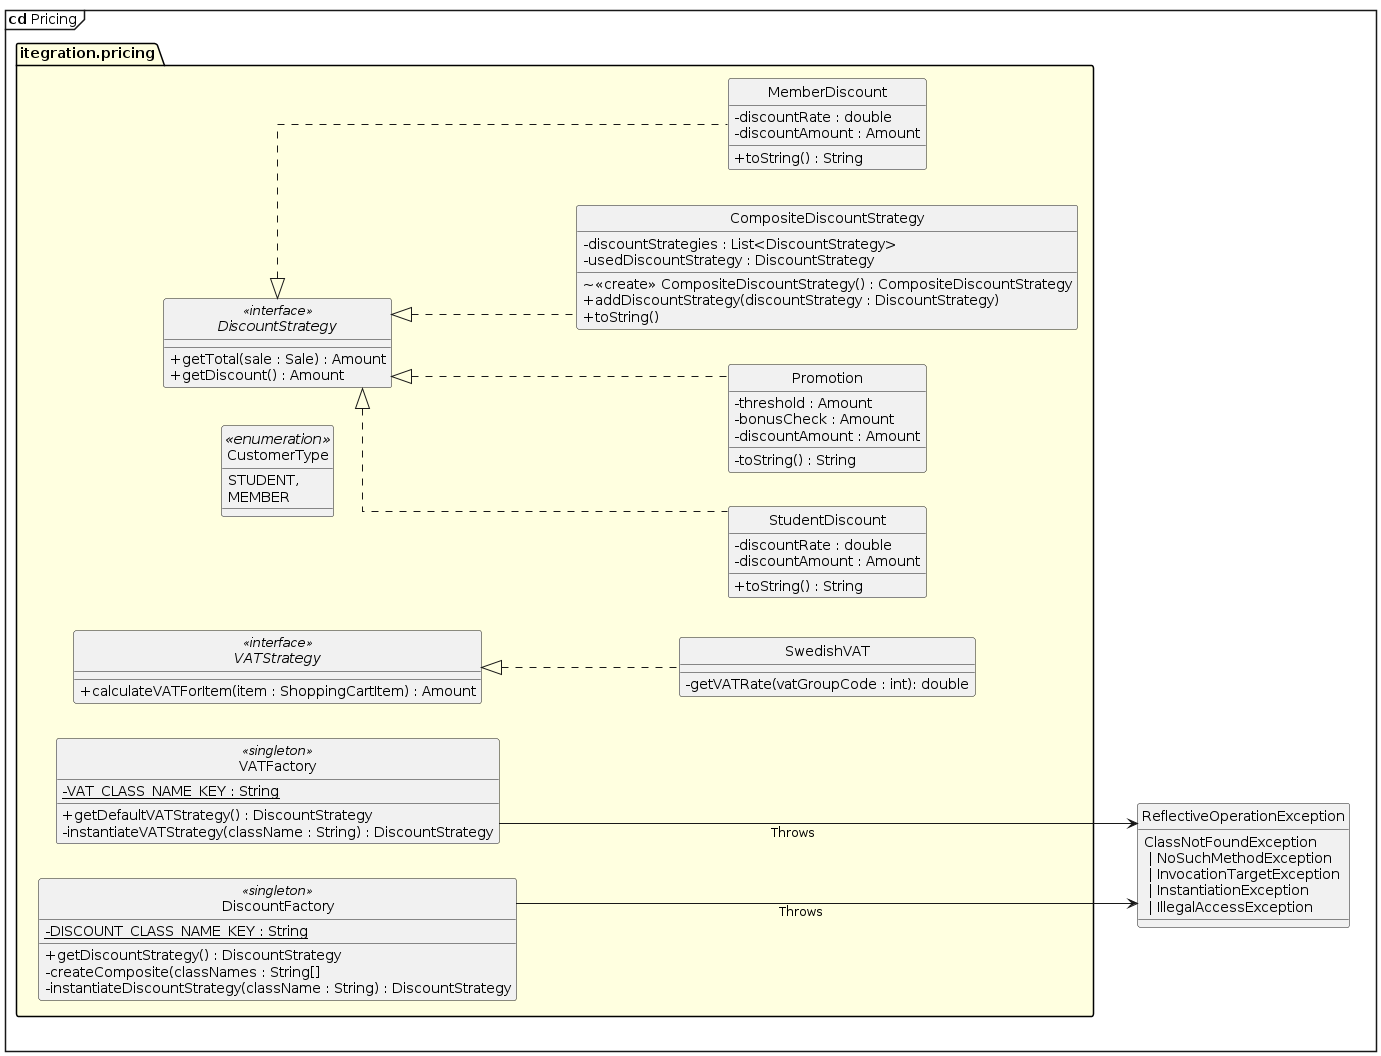

The diagram above was rendered by PlantUML. Its source (embedded in the PNG):
@startuml
hide circle
skinparam linetype ortho
skinparam package {
    BackgroundColor LightYellow
}
'top to bottom direction
left to right direction
skinparam ClassAttributeIconSize 0
mainframe **cd** Pricing

package itegration.pricing {
    enum "//<<enumeration>>//\nCustomerType" as CustomerType {
        STUDENT,
        MEMBER
    }
    class DiscountFactory <<singleton>> {
        - {static} DISCOUNT_CLASS_NAME_KEY : String
        + getDiscountStrategy() : DiscountStrategy
        - createComposite(classNames : String[]
        - instantiateDiscountStrategy(className : String) : DiscountStrategy
    }
     interface DiscountStrategy <<interface>>{
        + getTotal(sale : Sale) : Amount
        + getDiscount() : Amount
    }
     class CompositeDiscountStrategy {
        - discountStrategies : List<DiscountStrategy>
        - usedDiscountStrategy : DiscountStrategy
        ~ <<create>> CompositeDiscountStrategy() : CompositeDiscountStrategy
        + addDiscountStrategy(discountStrategy : DiscountStrategy)
        + toString()
    }
     class MemberDiscount {
        - discountRate : double
        - discountAmount : Amount
        + toString() : String
    }
    class StudentDiscount {
        - discountRate : double
        - discountAmount : Amount
        + toString() : String
    }
    class Promotion {
        - threshold : Amount
        - bonusCheck : Amount
        - discountAmount : Amount
        - toString() : String
    }
    Together {
    class VATFactory <<singleton>> {
        - {static} VAT_CLASS_NAME_KEY : String
        + getDefaultVATStrategy() : DiscountStrategy
        - instantiateVATStrategy(className : String) : DiscountStrategy
    }
    interface VATStrategy <<interface>> {
        + calculateVATForItem(item : ShoppingCartItem) : Amount
    }
    class SwedishVAT {
        - getVATRate(vatGroupCode : int): double
    }
    }
}
class ReflectiveOperationException {
        ClassNotFoundException \n | NoSuchMethodException \n | InvocationTargetException \n | InstantiationException \n | IllegalAccessException

}

'interfaces
VATStrategy <|-[dashed]- SwedishVAT
DiscountStrategy <|-[dashed]- CompositeDiscountStrategy
DiscountStrategy <|-[dashed]- StudentDiscount
DiscountStrategy <|-[dashed]- Promotion
DiscountStrategy <|-[dashed]- MemberDiscount

'relations
DiscountFactory -down-> ReflectiveOperationException : Throws
VATFactory ---> ReflectiveOperationException : Throws
@enduml